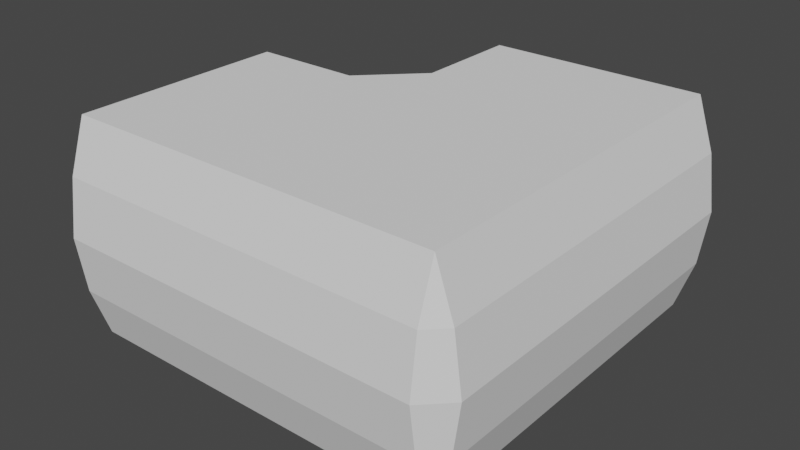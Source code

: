# Source: L-Corridor.blend  (saved by Blender 2.93.21; exported with 4.5.12 LTS)
import bpy
from mathutils import Matrix  # noqa: F401  (used for matrix-valued properties, if any)

bpy.ops.wm.read_factory_settings(use_empty=True)
scene = bpy.context.scene
scene.name = 'Scene'

# ---- collections
col_collection = bpy.data.collections.new('Collection'); scene.collection.children.link(col_collection)

# ---- world
world_world = bpy.data.worlds.new('World'); scene.world = world_world
world_world.use_nodes = True; world_world.node_tree.nodes.clear()
_N = world_world.node_tree.nodes; _L = world_world.node_tree.links
n0 = _N.new('ShaderNodeOutputWorld'); n0.name = 'World Output'; n0.location = (300, 300)
n1 = _N.new('ShaderNodeBackground'); n1.name = 'Background'; n1.location = (10, 300)
n1.inputs[0].default_value = (0.05088, 0.05088, 0.05088, 1.0)
_L.new(n1.outputs[0], n0.inputs[0])
n0.is_active_output = True
world_world.color = (0.05088, 0.05088, 0.05088)
world_world.use_sun_shadow = False
world_world.sun_shadow_jitter_overblur = 0.0

# ---- meshes
me_plane = bpy.data.meshes.new('Plane')
me_plane.from_pydata([(1.0, 2.4, 1.686e-08), (-1.0, 2.4, 1.686e-08), (1.0, 2.4, 2.0), (-1.0, 2.4, 2.0), (-1.162, 2.4, 0.4783), (-1.234, 2.4, 1.0), (-1.162, 2.4, 1.522), (1.162, 2.4, 1.522), (1.234, 2.4, 1.0), (1.162, 2.4, 0.4783), (0.5, 2.4, 1.686e-08), (0.0, 2.4, 1.686e-08), (-0.5, 2.4, 1.686e-08), (-0.5, 2.4, 2.0), (0.0, 2.4, 2.0), (0.5, 2.4, 2.0), (-0.5, 2.5, 1.686e-08), (-1.0, 2.5, 1.686e-08), (1.162, 2.5, 0.4783), (1.0, 2.5, 1.686e-08), (-1.162, 2.5, 1.522), (-1.0, 2.5, 2.0), (0.5, 2.5, 2.0), (1.0, 2.5, 2.0), (-1.162, 2.5, 0.4783), (-1.234, 2.5, 1.0), (1.162, 2.5, 1.522), (1.234, 2.5, 1.0), (0.5, 2.5, 1.686e-08), (-0.5, 2.5, 2.0), (-1.0, 2.0, 1.686e-08), (1.0, 2.0, 1.686e-08), (-1.0, 2.0, 2.0), (1.0, 2.0, 2.0), (-1.162, 2.0, 0.4783), (-1.234, 2.0, 1.0), (-1.162, 2.0, 1.522), (1.162, 2.0, 0.4783), (1.234, 2.0, 1.0), (1.162, 2.0, 1.522), (-0.5, 2.0, 1.686e-08), (0.0, 2.0, 1.686e-08), (0.5, 2.0, 1.686e-08), (-0.5, 2.0, 2.0), (0.0, 2.0, 2.0), (0.5, 2.0, 2.0), (-2.4, 1.0, 1.686e-08), (-2.4, -1.0, 1.686e-08), (-2.4, 1.0, 2.0), (-2.4, -1.0, 2.0), (-2.4, -1.162, 0.4783), (-2.4, -1.234, 1.0), (-2.4, -1.162, 1.522), (-2.4, 1.162, 1.522), (-2.4, 1.234, 1.0), (-2.4, 1.162, 0.4783), (-2.4, 0.5, 1.686e-08), (-2.4, -1.049e-07, 1.686e-08), (-2.4, -0.5, 1.686e-08), (-2.4, -0.5, 2.0), (-2.4, -1.049e-07, 2.0), (-2.4, 0.5, 2.0), (-2.5, -0.5, 1.686e-08), (-2.5, -1.0, 1.686e-08), (-2.5, 1.162, 0.4783), (-2.5, 1.0, 1.686e-08), (-2.5, -1.162, 1.522), (-2.5, -1.0, 2.0), (-2.5, 0.5, 2.0), (-2.5, 1.0, 2.0), (-2.5, -1.162, 0.4783), (-2.5, -1.234, 1.0), (-2.5, 1.162, 1.522), (-2.5, 1.234, 1.0), (-2.5, 0.5, 1.686e-08), (-2.5, -0.5, 2.0), (-2.0, -1.0, 1.686e-08), (-2.0, 1.0, 1.686e-08), (-2.0, -1.0, 2.0), (-2.0, 1.0, 2.0), (-2.0, -1.162, 0.4783), (-2.0, -1.234, 1.0), (-2.0, -1.162, 1.522), (-2.0, 1.162, 0.4783), (-2.0, 1.234, 1.0), (-2.0, 1.162, 1.522), (-2.0, -0.5, 1.686e-08), (-2.0, -8.742e-08, 1.686e-08), (-2.0, 0.5, 1.686e-08), (-2.0, -0.5, 2.0), (-2.0, -8.742e-08, 2.0), (-2.0, 0.5, 2.0), (-1.0, -1.0, 1.686e-08), (-1.0, 1.0, 1.686e-08), (-1.0, -0.5, 1.686e-08), (-1.0, -8.742e-08, 1.686e-08), (-1.0, 0.5, 1.686e-08), (1.0, -1.0, 1.686e-08), (1.0, 1.0, 1.686e-08), (1.0, -0.5, 1.686e-08), (1.0, -8.742e-08, 1.686e-08), (1.0, 0.5, 1.686e-08), (0.5, 1.0, 1.686e-08), (0.0, 1.0, 1.686e-08), (-0.5, 1.0, 1.686e-08), (-0.5, 0.5, 1.686e-08), (0.0, 0.5, 1.686e-08), (0.5, 0.5, 1.686e-08), (0.5, -8.742e-08, 1.686e-08), (0.0, -8.742e-08, 1.686e-08), (-0.5, -8.742e-08, 1.686e-08), (-0.5, -0.5, 1.686e-08), (0.0, -0.5, 1.686e-08), (0.5, -0.5, 1.686e-08), (-0.5, -1.0, 1.686e-08), (0.0, -1.0, 1.686e-08), (0.5, -1.0, 1.686e-08), (1.0, -1.0, 1.686e-08), (1.0, -1.0, 2.0), (1.0, -1.162, 0.4783), (1.0, -1.234, 1.0), (1.0, -1.162, 1.522), (1.0, -1.0, 1.686e-08), (1.0, -1.0, 2.0), (1.162, -1.0, 0.4783), (1.234, -1.0, 1.0), (1.162, -1.0, 1.522), (-1.0, -1.0, 2.0), (-1.0, 1.0, 2.0), (-1.0, -0.5, 2.0), (-1.0, -8.742e-08, 2.0), (-1.0, 0.5, 2.0), (1.0, -1.0, 2.0), (1.0, 1.0, 2.0), (1.0, -0.5, 2.0), (1.0, -8.742e-08, 2.0), (1.0, 0.5, 2.0), (0.5, -1.0, 2.0), (0.0, -1.0, 2.0), (-0.5, -1.0, 2.0), (-0.5, -0.5, 2.0), (0.0, -0.5, 2.0), (0.5, -0.5, 2.0), (0.5, -8.742e-08, 2.0), (0.0, -8.742e-08, 2.0), (-0.5, -8.742e-08, 2.0), (-0.5, 0.5, 2.0), (0.0, 0.5, 2.0), (0.5, 0.5, 2.0), (-0.5, 1.0, 2.0), (0.0, 1.0, 2.0), (0.5, 1.0, 2.0), (-1.5, 1.0, 1.686e-08), (-1.5, 1.0, 2.0), (-1.5, 1.162, 0.4783), (-1.5, 1.234, 1.0), (-1.5, 1.162, 1.522), (-1.0, 1.5, 1.686e-08), (-1.0, 1.5, 2.0), (-1.162, 1.5, 0.4783), (-1.234, 1.5, 1.0), (-1.162, 1.5, 1.522), (-0.5, 1.5, 2.0), (-1.0, 1.5, 2.0), (0.0, 1.5, 2.0), (0.5, 1.5, 2.0), (1.0, 1.5, 2.0), (-1.5, -1.0, 2.0), (-1.5, -0.5, 2.0), (-1.5, -8.742e-08, 2.0), (-1.5, 0.5, 2.0), (-1.5, 1.0, 2.0), (-1.5, -8.742e-08, 1.686e-08), (-1.5, -0.5, 1.686e-08), (-1.5, 1.0, 1.686e-08), (-1.5, 0.5, 1.686e-08), (-1.5, -1.0, 1.686e-08), (-0.5, 1.5, 1.686e-08), (-1.0, 1.5, 1.686e-08), (0.0, 1.5, 1.686e-08), (0.5, 1.5, 1.686e-08), (1.0, 1.5, 1.686e-08)], [], [(42, 31, 0, 10), (36, 6, 3, 32), (30, 1, 4, 34), (34, 4, 5, 35), (35, 5, 6, 36), (30, 40, 12, 1), (40, 41, 11, 12), (41, 42, 10, 11), (2, 23, 22, 15), (10, 28, 19, 0), (6, 20, 25, 5), (3, 21, 20, 6), (16, 17, 21, 29), (22, 23, 19, 28), (20, 21, 17, 24, 25), (18, 19, 23, 26, 27), (12, 16, 29, 13), (13, 29, 21, 3), (15, 22, 28, 10), (0, 19, 18, 9), (7, 26, 23, 2), (8, 27, 26, 7), (4, 24, 17, 1), (9, 18, 27, 8), (1, 17, 16, 12), (5, 25, 24, 4), (12, 10, 28, 16), (15, 13, 29, 22), (8, 7, 2, 15, 10, 0, 9), (13, 3, 6, 5, 4, 1, 12), (14, 15, 45, 44), (13, 14, 44, 43), (3, 13, 43, 32), (8, 38, 39, 7), (9, 37, 38, 8), (0, 31, 37, 9), (15, 2, 33, 45), (7, 39, 33, 2), (88, 77, 46, 56), (82, 52, 49, 78), (76, 47, 50, 80), (80, 50, 51, 81), (81, 51, 52, 82), (76, 86, 58, 47), (86, 87, 57, 58), (87, 88, 56, 57), (48, 69, 68, 61), (56, 74, 65, 46), (52, 66, 71, 51), (49, 67, 66, 52), (62, 63, 67, 75), (68, 69, 65, 74), (66, 67, 63, 70, 71), (64, 65, 69, 72, 73), (58, 62, 75, 59), (59, 75, 67, 49), (61, 68, 74, 56), (46, 65, 64, 55), (53, 72, 69, 48), (54, 73, 72, 53), (50, 70, 63, 47), (55, 64, 73, 54), (47, 63, 62, 58), (51, 71, 70, 50), (58, 56, 74, 62), (61, 59, 75, 68), (54, 53, 48, 61, 56, 46, 55), (59, 49, 52, 51, 50, 47, 58), (60, 61, 91, 90), (59, 60, 90, 89), (49, 59, 89, 78), (54, 84, 85, 53), (55, 83, 84, 54), (46, 77, 83, 55), (61, 48, 79, 91), (53, 85, 79, 48), (172, 173, 94, 95), (174, 175, 96, 93), (173, 176, 92, 94), (175, 172, 95, 96), (102, 107, 101, 98), (108, 113, 99, 100), (113, 116, 97, 99), (107, 108, 100, 101), (96, 95, 110, 105), (105, 110, 109, 106), (106, 109, 108, 107), (94, 92, 114, 111), (111, 114, 115, 112), (112, 115, 116, 113), (95, 94, 111, 110), (110, 111, 112, 109), (109, 112, 113, 108), (93, 96, 105, 104), (104, 105, 106, 103), (103, 106, 107, 102), (178, 93, 104, 177), (177, 104, 103, 179), (179, 103, 102, 180), (180, 102, 98, 181), (82, 78, 118, 121), (76, 80, 119, 117), (81, 82, 121, 120), (80, 81, 120, 119), (38, 37, 124, 125), (33, 39, 126, 123), (37, 31, 122, 124), (39, 38, 125, 126), (117, 119, 122, 124), (120, 125, 124, 119), (121, 126, 125, 120), (121, 118, 126, 123), (126, 121, 123, 118), (119, 124, 117, 122), (167, 168, 129, 127), (169, 170, 131, 130), (168, 169, 130, 129), (170, 171, 128, 131), (137, 142, 134, 132), (143, 148, 136, 135), (148, 151, 133, 136), (142, 143, 135, 134), (129, 130, 145, 140), (140, 145, 144, 141), (141, 144, 143, 142), (131, 128, 149, 146), (146, 149, 150, 147), (147, 150, 151, 148), (130, 131, 146, 145), (145, 146, 147, 144), (144, 147, 148, 143), (127, 129, 140, 139), (139, 140, 141, 138), (138, 141, 142, 137), (162, 149, 128, 163), (164, 150, 149, 162), (165, 151, 150, 164), (166, 133, 151, 165), (79, 85, 156, 153), (83, 77, 152, 154), (85, 84, 155, 156), (84, 83, 154, 155), (36, 32, 158, 161), (30, 34, 159, 157), (35, 36, 161, 160), (34, 35, 160, 159), (154, 152, 157, 159), (155, 154, 159, 160), (156, 155, 160, 161), (153, 156, 161, 158), (33, 166, 165, 45), (45, 165, 164, 44), (44, 164, 162, 43), (43, 162, 163, 32), (91, 79, 171, 170), (89, 90, 169, 168), (90, 91, 170, 169), (78, 89, 168, 167), (88, 87, 172, 175), (86, 76, 176, 173), (77, 88, 175, 174), (87, 86, 173, 172), (42, 180, 181, 31), (41, 179, 180, 42), (40, 177, 179, 41), (30, 178, 177, 40), (178, 157, 152, 174, 93), (171, 153, 158, 163, 128)])
_uv = me_plane.uv_layers.new(name='UVMap')
_uv.uv.foreach_set('vector', [0.0523, 0.7749, 0.0523, 0.8354, 0.00383, 0.8354, 0.00383, 0.7749, 0.7946, 0.1882, 0.8431, 0.1882, 0.8431, 0.2462, 0.7946, 0.2462, 0.7946, 0.00383, 0.8431, 0.00383, 0.8431, 0.06178, 0.7946, 0.06178, 0.7946, 0.06178, 0.8431, 0.06178, 0.8431, 0.125, 0.7946, 0.125, 0.7946, 0.125, 0.8431, 0.125, 0.8431, 0.1882, 0.7946, 0.1882, 0.0523, 0.5931, 0.0523, 0.6537, 0.00383, 0.6537, 0.00383, 0.5931, 0.0523, 0.6537, 0.0523, 0.7143, 0.00383, 0.7143, 0.00383, 0.6537, 0.0523, 0.7143, 0.0523, 0.7749, 0.00383, 0.7749, 0.00383, 0.7143, 0.06316, 0.8431, 0.07528, 0.8431, 0.07528, 0.9037, 0.06316, 0.9037, 0.08294, 0.8431, 0.09505, 0.8431, 0.09505, 0.9037, 0.08294, 0.9037, 0.9184, 0.9382, 0.9063, 0.9382, 0.9063, 0.875, 0.9184, 0.875, 0.9184, 0.9962, 0.9063, 0.9962, 0.9063, 0.9382, 0.9184, 0.9382, 0.8868, 0.2538, 0.9474, 0.2538, 0.9474, 0.4962, 0.8868, 0.4962, 0.9397, 0.2462, 0.8792, 0.2462, 0.8792, 0.00383, 0.9397, 0.00383, 0.967, 0.4382, 0.9474, 0.4962, 0.9474, 0.2538, 0.967, 0.3118, 0.9758, 0.375, 0.8596, 0.06178, 0.8792, 0.00383, 0.8792, 0.2462, 0.8596, 0.1882, 0.8508, 0.125, 0.9832, 0.5038, 0.9953, 0.5038, 0.9953, 0.7462, 0.9832, 0.7462, 0.1225, 0.8431, 0.1346, 0.8431, 0.1346, 0.9037, 0.1225, 0.9037, 0.9956, 0.4962, 0.9835, 0.4962, 0.9835, 0.2538, 0.9956, 0.2538, 0.9672, 0.00383, 0.9793, 0.00383, 0.9793, 0.06178, 0.9672, 0.06178, 0.9672, 0.1882, 0.9793, 0.1882, 0.9793, 0.2462, 0.9672, 0.2462, 0.9672, 0.125, 0.9793, 0.125, 0.9793, 0.1882, 0.9672, 0.1882, 0.9184, 0.8118, 0.9063, 0.8118, 0.9063, 0.7538, 0.9184, 0.7538, 0.9672, 0.06178, 0.9793, 0.06178, 0.9793, 0.125, 0.9672, 0.125, 0.04338, 0.8431, 0.0555, 0.8431, 0.0555, 0.9037, 0.04338, 0.9037, 0.9184, 0.875, 0.9063, 0.875, 0.9063, 0.8118, 0.9184, 0.8118, 0.00383, 0.9643, 0.00383, 0.8431, 0.01595, 0.8431, 0.01595, 0.9643, 0.02361, 0.9643, 0.02361, 0.8431, 0.03572, 0.8431, 0.03572, 0.9643, 0.7624, 0.875, 0.7537, 0.9382, 0.7341, 0.9962, 0.6735, 0.9962, 0.6735, 0.7538, 0.7341, 0.7538, 0.7537, 0.8118, 0.8792, 0.4962, 0.8186, 0.4962, 0.799, 0.4382, 0.7902, 0.375, 0.799, 0.3118, 0.8186, 0.2538, 0.8792, 0.2538, 0.00383, 0.125, 0.00383, 0.06441, 0.0523, 0.06441, 0.0523, 0.125, 0.00383, 0.1856, 0.00383, 0.125, 0.0523, 0.125, 0.0523, 0.1856, 0.00383, 0.2462, 0.00383, 0.1856, 0.0523, 0.1856, 0.0523, 0.2462, 0.5446, 0.4442, 0.5446, 0.3957, 0.6079, 0.3957, 0.6079, 0.4442, 0.4814, 0.4442, 0.4814, 0.3957, 0.5446, 0.3957, 0.5446, 0.4442, 0.4235, 0.4442, 0.4235, 0.3957, 0.4814, 0.3957, 0.4814, 0.4442, 0.00383, 0.06441, 0.00383, 0.00383, 0.0523, 0.00383, 0.0523, 0.06441, 0.6079, 0.4442, 0.6079, 0.3957, 0.6658, 0.3957, 0.6658, 0.4442, 0.2341, 0.4719, 0.1735, 0.4719, 0.1735, 0.4235, 0.2341, 0.4235, 0.6079, 0.5003, 0.6079, 0.4519, 0.6658, 0.4519, 0.6658, 0.5003, 0.4235, 0.5003, 0.4235, 0.4519, 0.4814, 0.4519, 0.4814, 0.5003, 0.4814, 0.5003, 0.4814, 0.4519, 0.5446, 0.4519, 0.5446, 0.5003, 0.5446, 0.5003, 0.5446, 0.4519, 0.6079, 0.4519, 0.6079, 0.5003, 0.4158, 0.4719, 0.3552, 0.4719, 0.3552, 0.4235, 0.4158, 0.4235, 0.3552, 0.4719, 0.2946, 0.4719, 0.2946, 0.4235, 0.3552, 0.4235, 0.2946, 0.4719, 0.2341, 0.4719, 0.2341, 0.4235, 0.2946, 0.4235, 0.1027, 0.8431, 0.1148, 0.8431, 0.1148, 0.9037, 0.1027, 0.9037, 0.1544, 0.9037, 0.1423, 0.9037, 0.1423, 0.8431, 0.1544, 0.8431, 0.8986, 0.9382, 0.8865, 0.9382, 0.8865, 0.875, 0.8986, 0.875, 0.8986, 0.9962, 0.8865, 0.9962, 0.8865, 0.9382, 0.8986, 0.9382, 0.7701, 0.7538, 0.8307, 0.7538, 0.8307, 0.9962, 0.7701, 0.9962, 0.7624, 0.7462, 0.7019, 0.7462, 0.7019, 0.5038, 0.7624, 0.5038, 0.8503, 0.9382, 0.8307, 0.9962, 0.8307, 0.7538, 0.8503, 0.8118, 0.8591, 0.875, 0.6823, 0.5618, 0.7019, 0.5038, 0.7019, 0.7462, 0.6823, 0.6882, 0.6735, 0.625, 0.9634, 0.5038, 0.9755, 0.5038, 0.9755, 0.7462, 0.9634, 0.7462, 0.162, 0.8431, 0.1742, 0.8431, 0.1742, 0.9037, 0.162, 0.9037, 0.9595, 0.2462, 0.9474, 0.2462, 0.9474, 0.00383, 0.9595, 0.00383, 0.8667, 0.7538, 0.8789, 0.7538, 0.8789, 0.8118, 0.8667, 0.8118, 0.8667, 0.9382, 0.8789, 0.9382, 0.8789, 0.9962, 0.8667, 0.9962, 0.8667, 0.875, 0.8789, 0.875, 0.8789, 0.9382, 0.8667, 0.9382, 0.8986, 0.8118, 0.8865, 0.8118, 0.8865, 0.7538, 0.8986, 0.7538, 0.8667, 0.8118, 0.8789, 0.8118, 0.8789, 0.875, 0.8667, 0.875, 0.1939, 0.9037, 0.1818, 0.9037, 0.1818, 0.8431, 0.1939, 0.8431, 0.8986, 0.875, 0.8865, 0.875, 0.8865, 0.8118, 0.8986, 0.8118, 0.9458, 0.875, 0.9458, 0.7538, 0.958, 0.7538, 0.958, 0.875, 0.9382, 0.7538, 0.9382, 0.875, 0.9261, 0.875, 0.9261, 0.7538, 0.9557, 0.625, 0.9469, 0.6882, 0.9273, 0.7462, 0.8667, 0.7462, 0.8667, 0.5038, 0.9273, 0.5038, 0.9469, 0.5618, 0.8591, 0.7462, 0.7985, 0.7462, 0.7789, 0.6882, 0.7701, 0.625, 0.7789, 0.5618, 0.7985, 0.5038, 0.8591, 0.5038, 0.2946, 0.4158, 0.2341, 0.4158, 0.2341, 0.3673, 0.2946, 0.3673, 0.3552, 0.4158, 0.2946, 0.4158, 0.2946, 0.3673, 0.3552, 0.3673, 0.4158, 0.4158, 0.3552, 0.4158, 0.3552, 0.3673, 0.4158, 0.3673, 0.6735, 0.375, 0.7219, 0.375, 0.7219, 0.4382, 0.6735, 0.4382, 0.6735, 0.3118, 0.7219, 0.3118, 0.7219, 0.375, 0.6735, 0.375, 0.6735, 0.2538, 0.7219, 0.2538, 0.7219, 0.3118, 0.6735, 0.3118, 0.2341, 0.4158, 0.1735, 0.4158, 0.1735, 0.3673, 0.2341, 0.3673, 0.6735, 0.4382, 0.7219, 0.4382, 0.7219, 0.4962, 0.6735, 0.4962, 0.2946, 0.5325, 0.3552, 0.5325, 0.3552, 0.5931, 0.2946, 0.5931, 0.1735, 0.5325, 0.2341, 0.5325, 0.2341, 0.5931, 0.1735, 0.5931, 0.3552, 0.5325, 0.4158, 0.5325, 0.4158, 0.5931, 0.3552, 0.5931, 0.2341, 0.5325, 0.2946, 0.5325, 0.2946, 0.5931, 0.2341, 0.5931, 0.1735, 0.7749, 0.2341, 0.7749, 0.2341, 0.8354, 0.1735, 0.8354, 0.2946, 0.7749, 0.3552, 0.7749, 0.3552, 0.8354, 0.2946, 0.8354, 0.3552, 0.7749, 0.4158, 0.7749, 0.4158, 0.8354, 0.3552, 0.8354, 0.2341, 0.7749, 0.2946, 0.7749, 0.2946, 0.8354, 0.2341, 0.8354, 0.2341, 0.5931, 0.2946, 0.5931, 0.2946, 0.6537, 0.2341, 0.6537, 0.2341, 0.6537, 0.2946, 0.6537, 0.2946, 0.7143, 0.2341, 0.7143, 0.2341, 0.7143, 0.2946, 0.7143, 0.2946, 0.7749, 0.2341, 0.7749, 0.3552, 0.5931, 0.4158, 0.5931, 0.4158, 0.6537, 0.3552, 0.6537, 0.3552, 0.6537, 0.4158, 0.6537, 0.4158, 0.7143, 0.3552, 0.7143, 0.3552, 0.7143, 0.4158, 0.7143, 0.4158, 0.7749, 0.3552, 0.7749, 0.2946, 0.5931, 0.3552, 0.5931, 0.3552, 0.6537, 0.2946, 0.6537, 0.2946, 0.6537, 0.3552, 0.6537, 0.3552, 0.7143, 0.2946, 0.7143, 0.2946, 0.7143, 0.3552, 0.7143, 0.3552, 0.7749, 0.2946, 0.7749, 0.1735, 0.5931, 0.2341, 0.5931, 0.2341, 0.6537, 0.1735, 0.6537, 0.1735, 0.6537, 0.2341, 0.6537, 0.2341, 0.7143, 0.1735, 0.7143, 0.1735, 0.7143, 0.2341, 0.7143, 0.2341, 0.7749, 0.1735, 0.7749, 0.1129, 0.5931, 0.1735, 0.5931, 0.1735, 0.6537, 0.1129, 0.6537, 0.1129, 0.6537, 0.1735, 0.6537, 0.1735, 0.7143, 0.1129, 0.7143, 0.1129, 0.7143, 0.1735, 0.7143, 0.1735, 0.7749, 0.1129, 0.7749, 0.1129, 0.7749, 0.1735, 0.7749, 0.1735, 0.8354, 0.1129, 0.8354, 0.6079, 0.5003, 0.6658, 0.5003, 0.6658, 0.8638, 0.6079, 0.8638, 0.4235, 0.5003, 0.4814, 0.5003, 0.4814, 0.8638, 0.4235, 0.8638, 0.5446, 0.5003, 0.6079, 0.5003, 0.6079, 0.8638, 0.5446, 0.8638, 0.4814, 0.5003, 0.5446, 0.5003, 0.5446, 0.8638, 0.4814, 0.8638, 0.5446, 0.3957, 0.4814, 0.3957, 0.4814, 0.03222, 0.5446, 0.03222, 0.6658, 0.3957, 0.6079, 0.3957, 0.6079, 0.03222, 0.6658, 0.03222, 0.4814, 0.3957, 0.4235, 0.3957, 0.4235, 0.03222, 0.4814, 0.03222, 0.6079, 0.3957, 0.5446, 0.3957, 0.5446, 0.03222, 0.6079, 0.03222, 0.2289, 0.8431, 0.2289, 0.8431, 0.2289, 0.8431, 0.2289, 0.8431, 0.5446, 0.00383, 0.5446, 0.03222, 0.4814, 0.03222, 0.4814, 0.01262, 0.6079, 0.01262, 0.6079, 0.03222, 0.5446, 0.03222, 0.5446, 0.00383, 0.2016, 0.8627, 0.2212, 0.8627, 0.2212, 0.8431, 0.2212, 0.8627, 0.6079, 0.03222, 0.6079, 0.01262, 0.6658, 0.03222, 0.6658, 0.03222, 0.4814, 0.01262, 0.4814, 0.03222, 0.4235, 0.03222, 0.4235, 0.03222, 0.4158, 0.3068, 0.3552, 0.3068, 0.3552, 0.2462, 0.4158, 0.2462, 0.2946, 0.3068, 0.2341, 0.3068, 0.2341, 0.2462, 0.2946, 0.2462, 0.3552, 0.3068, 0.2946, 0.3068, 0.2946, 0.2462, 0.3552, 0.2462, 0.2341, 0.3068, 0.1735, 0.3068, 0.1735, 0.2462, 0.2341, 0.2462, 0.4158, 0.06441, 0.3552, 0.06441, 0.3552, 0.00383, 0.4158, 0.00383, 0.2946, 0.06441, 0.2341, 0.06441, 0.2341, 0.00383, 0.2946, 0.00383, 0.2341, 0.06441, 0.1735, 0.06441, 0.1735, 0.00383, 0.2341, 0.00383, 0.3552, 0.06441, 0.2946, 0.06441, 0.2946, 0.00383, 0.3552, 0.00383, 0.3552, 0.2462, 0.2946, 0.2462, 0.2946, 0.1856, 0.3552, 0.1856, 0.3552, 0.1856, 0.2946, 0.1856, 0.2946, 0.125, 0.3552, 0.125, 0.3552, 0.125, 0.2946, 0.125, 0.2946, 0.06441, 0.3552, 0.06441, 0.2341, 0.2462, 0.1735, 0.2462, 0.1735, 0.1856, 0.2341, 0.1856, 0.2341, 0.1856, 0.1735, 0.1856, 0.1735, 0.125, 0.2341, 0.125, 0.2341, 0.125, 0.1735, 0.125, 0.1735, 0.06441, 0.2341, 0.06441, 0.2946, 0.2462, 0.2341, 0.2462, 0.2341, 0.1856, 0.2946, 0.1856, 0.2946, 0.1856, 0.2341, 0.1856, 0.2341, 0.125, 0.2946, 0.125, 0.2946, 0.125, 0.2341, 0.125, 0.2341, 0.06441, 0.2946, 0.06441, 0.4158, 0.2462, 0.3552, 0.2462, 0.3552, 0.1856, 0.4158, 0.1856, 0.4158, 0.1856, 0.3552, 0.1856, 0.3552, 0.125, 0.4158, 0.125, 0.4158, 0.125, 0.3552, 0.125, 0.3552, 0.06441, 0.4158, 0.06441, 0.1129, 0.1856, 0.1735, 0.1856, 0.1735, 0.2462, 0.1129, 0.2462, 0.1129, 0.125, 0.1735, 0.125, 0.1735, 0.1856, 0.1129, 0.1856, 0.1129, 0.06441, 0.1735, 0.06441, 0.1735, 0.125, 0.1129, 0.125, 0.1129, 0.00383, 0.1735, 0.00383, 0.1735, 0.06441, 0.1129, 0.06441, 0.7219, 0.4962, 0.7219, 0.4382, 0.7825, 0.4382, 0.7825, 0.4962, 0.7219, 0.3118, 0.7219, 0.2538, 0.7825, 0.2538, 0.7825, 0.3118, 0.7219, 0.4382, 0.7219, 0.375, 0.7825, 0.375, 0.7825, 0.4382, 0.7219, 0.375, 0.7219, 0.3118, 0.7825, 0.3118, 0.7825, 0.375, 0.7946, 0.1882, 0.7946, 0.2462, 0.7341, 0.2462, 0.7341, 0.1882, 0.7946, 0.00383, 0.7946, 0.06178, 0.7341, 0.06178, 0.7341, 0.00383, 0.7946, 0.125, 0.7946, 0.1882, 0.7341, 0.1882, 0.7341, 0.125, 0.7946, 0.06178, 0.7946, 0.125, 0.7341, 0.125, 0.7341, 0.06178, 0.6931, 0.06178, 0.6735, 0.00383, 0.7341, 0.00383, 0.7341, 0.06178, 0.7019, 0.125, 0.6931, 0.06178, 0.7341, 0.06178, 0.7341, 0.125, 0.6931, 0.1882, 0.7019, 0.125, 0.7341, 0.125, 0.7341, 0.1882, 0.6735, 0.2462, 0.6931, 0.1882, 0.7341, 0.1882, 0.7341, 0.2462, 0.0523, 0.00383, 0.1129, 0.00383, 0.1129, 0.06441, 0.0523, 0.06441, 0.0523, 0.06441, 0.1129, 0.06441, 0.1129, 0.125, 0.0523, 0.125, 0.0523, 0.125, 0.1129, 0.125, 0.1129, 0.1856, 0.0523, 0.1856, 0.0523, 0.1856, 0.1129, 0.1856, 0.1129, 0.2462, 0.0523, 0.2462, 0.2341, 0.3673, 0.1735, 0.3673, 0.1735, 0.3068, 0.2341, 0.3068, 0.3552, 0.3673, 0.2946, 0.3673, 0.2946, 0.3068, 0.3552, 0.3068, 0.2946, 0.3673, 0.2341, 0.3673, 0.2341, 0.3068, 0.2946, 0.3068, 0.4158, 0.3673, 0.3552, 0.3673, 0.3552, 0.3068, 0.4158, 0.3068, 0.2341, 0.4719, 0.2946, 0.4719, 0.2946, 0.5325, 0.2341, 0.5325, 0.3552, 0.4719, 0.4158, 0.4719, 0.4158, 0.5325, 0.3552, 0.5325, 0.1735, 0.4719, 0.2341, 0.4719, 0.2341, 0.5325, 0.1735, 0.5325, 0.2946, 0.4719, 0.3552, 0.4719, 0.3552, 0.5325, 0.2946, 0.5325, 0.0523, 0.7749, 0.1129, 0.7749, 0.1129, 0.8354, 0.0523, 0.8354, 0.0523, 0.7143, 0.1129, 0.7143, 0.1129, 0.7749, 0.0523, 0.7749, 0.0523, 0.6537, 0.1129, 0.6537, 0.1129, 0.7143, 0.0523, 0.7143, 0.0523, 0.5931, 0.1129, 0.5931, 0.1129, 0.6537, 0.0523, 0.6537, 0.1129, 0.5931, 0.1129, 0.5931, 0.1735, 0.5325, 0.1735, 0.5325, 0.1735, 0.5931, 0.1735, 0.3068, 0.1735, 0.3068, 0.1129, 0.2462, 0.1129, 0.2462, 0.1735, 0.2462])
me_plane.update()

# ---- objects
ob_plane = bpy.data.objects.new('Plane', me_plane)

# ---- transforms, parenting, visibility, modifiers, constraints
ob_plane.location = (0.0, 0.0, 0.0)

# ---- collection membership
col_collection.objects.link(ob_plane)

# ---- scene / render settings (as saved in the file)
scene.frame_start = 1; scene.frame_end = 250; scene.frame_set(1)
scene.render.engine = 'BLENDER_EEVEE_NEXT'
scene.cycles.use_denoising = False
scene.cycles.samples = 128
scene.cycles.sampling_pattern = 'TABULATED_SOBOL'
scene.cycles.use_adaptive_sampling = False
scene.cycles.use_light_tree = False
scene.view_settings.view_transform = 'Filmic'
bpy.context.view_layer.update()

# ---- added for rendering (the .blend has no active camera and no usable light): camera, sun
cam_auto = bpy.data.cameras.new('AutoCamera')
cam_auto.lens = 50.0
cam_auto.sensor_width = 36.0
cam_auto.clip_end = 1000.0
ob_auto_camera = bpy.data.objects.new('AutoCamera', cam_auto)
scene.collection.objects.link(ob_auto_camera)
ob_auto_camera.location = (4.59203, -5.63701, 5.1799)
ob_auto_camera.rotation_euler = (1.09748, -7.21219e-08, 0.694738)
scene.camera = ob_auto_camera
light_auto_sun = bpy.data.lights.new('AutoSun', 'SUN')
light_auto_sun.energy = 3.0
light_auto_sun.angle = 0.0523599
ob_auto_sun = bpy.data.objects.new('AutoSun', light_auto_sun)
scene.collection.objects.link(ob_auto_sun)
ob_auto_sun.rotation_euler = (0.872665, 0.174533, 0.523599)
bpy.context.view_layer.update()
